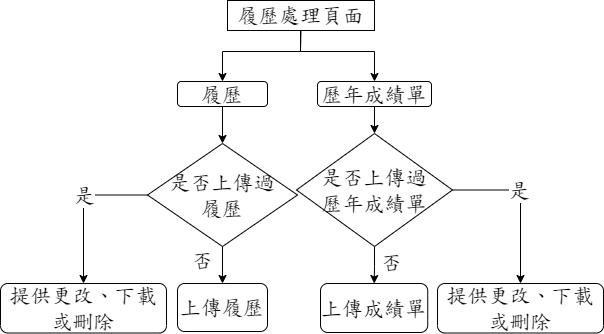

The diagram above was exported from draw.io. Its source (the exported page's mxGraphModel, read from the mxfile embedded in the PNG):
<mxGraphModel dx="1034" dy="382" grid="1" gridSize="10" guides="1" tooltips="1" connect="1" arrows="1" fold="1" page="1" pageScale="1" pageWidth="827" pageHeight="1169" math="0" shadow="0">
  <root>
    <mxCell id="WIyWlLk6GJQsqaUBKTNV-0" />
    <mxCell id="WIyWlLk6GJQsqaUBKTNV-1" parent="WIyWlLk6GJQsqaUBKTNV-0" />
    <mxCell id="1CLtTb624caZ5oziRZ3j-3" style="edgeStyle=orthogonalEdgeStyle;rounded=0;orthogonalLoop=1;jettySize=auto;html=1;exitX=0.25;exitY=1;exitDx=0;exitDy=0;fontFamily=DFKai-sb;fontSource=https%3A%2F%2Ffonts.googleapis.com%2Fcss%3Ffamily%3DDFKai-sb;fontSize=21;entryX=0.5;entryY=0;entryDx=0;entryDy=0;" parent="WIyWlLk6GJQsqaUBKTNV-1" source="4Q1OEsrUz4OLQ0ST5APn-0" target="1CLtTb624caZ5oziRZ3j-1" edge="1">
      <mxGeometry relative="1" as="geometry">
        <mxPoint x="350" y="234" as="targetPoint" />
        <Array as="points">
          <mxPoint x="372" y="180" />
          <mxPoint x="400" y="180" />
          <mxPoint x="400" y="205" />
          <mxPoint x="322" y="205" />
        </Array>
      </mxGeometry>
    </mxCell>
    <mxCell id="1CLtTb624caZ5oziRZ3j-4" style="edgeStyle=orthogonalEdgeStyle;rounded=0;orthogonalLoop=1;jettySize=auto;html=1;exitX=0.5;exitY=1;exitDx=0;exitDy=0;fontFamily=DFKai-sb;fontSource=https%3A%2F%2Ffonts.googleapis.com%2Fcss%3Ffamily%3DDFKai-sb;fontSize=21;entryX=0.5;entryY=0;entryDx=0;entryDy=0;" parent="WIyWlLk6GJQsqaUBKTNV-1" source="4Q1OEsrUz4OLQ0ST5APn-0" target="1CLtTb624caZ5oziRZ3j-2" edge="1">
      <mxGeometry relative="1" as="geometry">
        <mxPoint x="470" y="230" as="targetPoint" />
        <Array as="points">
          <mxPoint x="400" y="183" />
          <mxPoint x="400" y="205" />
          <mxPoint x="474" y="205" />
        </Array>
      </mxGeometry>
    </mxCell>
    <mxCell id="4Q1OEsrUz4OLQ0ST5APn-0" value="履歷處理頁面" style="rounded=0;whiteSpace=wrap;html=1;fontFamily=DFKai-sb;fontSource=https%3A%2F%2Ffonts.googleapis.com%2Fcss%3Ffamily%3DDFKai-sb;fontSize=21;" parent="WIyWlLk6GJQsqaUBKTNV-1" vertex="1">
      <mxGeometry x="327" y="154" width="147" height="30" as="geometry" />
    </mxCell>
    <mxCell id="1CLtTb624caZ5oziRZ3j-23" style="edgeStyle=orthogonalEdgeStyle;rounded=0;orthogonalLoop=1;jettySize=auto;html=1;exitX=0;exitY=0.5;exitDx=0;exitDy=0;entryX=0.5;entryY=0;entryDx=0;entryDy=0;fontFamily=DFKai-sb;fontSource=https%3A%2F%2Ffonts.googleapis.com%2Fcss%3Ffamily%3DDFKai-sb;fontSize=21;" parent="WIyWlLk6GJQsqaUBKTNV-1" source="4Q1OEsrUz4OLQ0ST5APn-6" target="1CLtTb624caZ5oziRZ3j-10" edge="1">
      <mxGeometry relative="1" as="geometry" />
    </mxCell>
    <mxCell id="1CLtTb624caZ5oziRZ3j-24" value="是" style="edgeLabel;html=1;align=center;verticalAlign=middle;resizable=0;points=[];fontSize=21;fontFamily=DFKai-sb;" parent="1CLtTb624caZ5oziRZ3j-23" connectable="0" vertex="1">
      <mxGeometry x="-0.3208" y="-1" relative="1" as="geometry">
        <mxPoint x="-12" y="1" as="offset" />
      </mxGeometry>
    </mxCell>
    <mxCell id="MdQMCQ9FwJ-gHXFfWUVY-0" value="否" style="edgeStyle=orthogonalEdgeStyle;rounded=0;orthogonalLoop=1;jettySize=auto;html=1;fontSize=21;fontFamily=DFKai-sb;fontSource=https%3A%2F%2Ffonts.googleapis.com%2Fcss%3Ffamily%3DDFKai-sb;" parent="WIyWlLk6GJQsqaUBKTNV-1" source="4Q1OEsrUz4OLQ0ST5APn-6" target="1CLtTb624caZ5oziRZ3j-9" edge="1">
      <mxGeometry x="-0.3491" y="-20" relative="1" as="geometry">
        <mxPoint as="offset" />
      </mxGeometry>
    </mxCell>
    <mxCell id="4Q1OEsrUz4OLQ0ST5APn-6" value="是否上傳過&lt;br style=&quot;font-size: 21px;&quot;&gt;履歷" style="rhombus;whiteSpace=wrap;html=1;fontFamily=DFKai-sb;fontSource=https%3A%2F%2Ffonts.googleapis.com%2Fcss%3Ffamily%3DDFKai-sb;fontSize=21;" parent="WIyWlLk6GJQsqaUBKTNV-1" vertex="1">
      <mxGeometry x="247" y="297" width="150" height="103" as="geometry" />
    </mxCell>
    <mxCell id="MdQMCQ9FwJ-gHXFfWUVY-2" value="" style="edgeStyle=orthogonalEdgeStyle;rounded=0;orthogonalLoop=1;jettySize=auto;html=1;fontFamily=DFKai-sb;fontSource=https%3A%2F%2Ffonts.googleapis.com%2Fcss%3Ffamily%3DDFKai-sb;fontSize=21;" parent="WIyWlLk6GJQsqaUBKTNV-1" source="1CLtTb624caZ5oziRZ3j-1" target="4Q1OEsrUz4OLQ0ST5APn-6" edge="1">
      <mxGeometry relative="1" as="geometry" />
    </mxCell>
    <mxCell id="1CLtTb624caZ5oziRZ3j-1" value="履歷" style="rounded=1;whiteSpace=wrap;html=1;fontFamily=DFKai-sb;fontSource=https%3A%2F%2Ffonts.googleapis.com%2Fcss%3Ffamily%3DDFKai-sb;fontSize=21;" parent="WIyWlLk6GJQsqaUBKTNV-1" vertex="1">
      <mxGeometry x="277" y="235" width="90" height="25" as="geometry" />
    </mxCell>
    <mxCell id="1CLtTb624caZ5oziRZ3j-7" value="" style="edgeStyle=orthogonalEdgeStyle;rounded=0;orthogonalLoop=1;jettySize=auto;html=1;fontFamily=DFKai-sb;fontSource=https%3A%2F%2Ffonts.googleapis.com%2Fcss%3Ffamily%3DDFKai-sb;fontSize=21;" parent="WIyWlLk6GJQsqaUBKTNV-1" source="1CLtTb624caZ5oziRZ3j-2" target="1CLtTb624caZ5oziRZ3j-5" edge="1">
      <mxGeometry relative="1" as="geometry" />
    </mxCell>
    <mxCell id="1CLtTb624caZ5oziRZ3j-2" value="歷年成績單" style="rounded=1;whiteSpace=wrap;html=1;fontFamily=DFKai-sb;fontSource=https%3A%2F%2Ffonts.googleapis.com%2Fcss%3Ffamily%3DDFKai-sb;fontSize=21;" parent="WIyWlLk6GJQsqaUBKTNV-1" vertex="1">
      <mxGeometry x="417" y="235" width="114" height="25" as="geometry" />
    </mxCell>
    <mxCell id="1CLtTb624caZ5oziRZ3j-17" value="否" style="edgeStyle=orthogonalEdgeStyle;rounded=0;orthogonalLoop=1;jettySize=auto;html=1;fontFamily=DFKai-sb;fontSource=https%3A%2F%2Ffonts.googleapis.com%2Fcss%3Ffamily%3DDFKai-sb;fontSize=21;exitX=0.5;exitY=1;exitDx=0;exitDy=0;" parent="WIyWlLk6GJQsqaUBKTNV-1" source="1CLtTb624caZ5oziRZ3j-5" target="1CLtTb624caZ5oziRZ3j-15" edge="1">
      <mxGeometry x="-0.1431" y="17" relative="1" as="geometry">
        <mxPoint x="474" y="377" as="sourcePoint" />
        <Array as="points" />
        <mxPoint as="offset" />
      </mxGeometry>
    </mxCell>
    <mxCell id="1CLtTb624caZ5oziRZ3j-19" style="edgeStyle=orthogonalEdgeStyle;rounded=0;orthogonalLoop=1;jettySize=auto;html=1;exitX=1;exitY=0.5;exitDx=0;exitDy=0;entryX=0.5;entryY=0;entryDx=0;entryDy=0;fontFamily=DFKai-sb;fontSource=https%3A%2F%2Ffonts.googleapis.com%2Fcss%3Ffamily%3DDFKai-sb;fontSize=21;" parent="WIyWlLk6GJQsqaUBKTNV-1" source="1CLtTb624caZ5oziRZ3j-5" target="MdQMCQ9FwJ-gHXFfWUVY-1" edge="1">
      <mxGeometry relative="1" as="geometry">
        <mxPoint x="619" y="436" as="targetPoint" />
      </mxGeometry>
    </mxCell>
    <mxCell id="1CLtTb624caZ5oziRZ3j-22" value="是" style="edgeLabel;html=1;align=center;verticalAlign=middle;resizable=0;points=[];fontSize=21;fontFamily=DFKai-sb;" parent="1CLtTb624caZ5oziRZ3j-19" connectable="0" vertex="1">
      <mxGeometry x="-0.3708" y="2" relative="1" as="geometry">
        <mxPoint x="15" y="2" as="offset" />
      </mxGeometry>
    </mxCell>
    <mxCell id="1CLtTb624caZ5oziRZ3j-5" value="是否上傳過&lt;br style=&quot;font-size: 21px;&quot;&gt;歷年成績單" style="rhombus;whiteSpace=wrap;html=1;fontFamily=DFKai-sb;fontSource=https%3A%2F%2Ffonts.googleapis.com%2Fcss%3Ffamily%3DDFKai-sb;fontSize=21;" parent="WIyWlLk6GJQsqaUBKTNV-1" vertex="1">
      <mxGeometry x="396" y="287" width="156" height="113" as="geometry" />
    </mxCell>
    <mxCell id="1CLtTb624caZ5oziRZ3j-9" value="上傳履歷" style="rounded=1;whiteSpace=wrap;html=1;fontFamily=DFKai-sb;fontSource=https%3A%2F%2Ffonts.googleapis.com%2Fcss%3Ffamily%3DDFKai-sb;fontSize=21;" parent="WIyWlLk6GJQsqaUBKTNV-1" vertex="1">
      <mxGeometry x="277" y="437" width="90" height="48" as="geometry" />
    </mxCell>
    <mxCell id="1CLtTb624caZ5oziRZ3j-10" value="提供更改、下載或刪除" style="rounded=1;whiteSpace=wrap;html=1;fontFamily=DFKai-sb;fontSource=https%3A%2F%2Ffonts.googleapis.com%2Fcss%3Ffamily%3DDFKai-sb;fontSize=21;" parent="WIyWlLk6GJQsqaUBKTNV-1" vertex="1">
      <mxGeometry x="100" y="437" width="166" height="49.5" as="geometry" />
    </mxCell>
    <mxCell id="1CLtTb624caZ5oziRZ3j-15" value="上傳成績單" style="rounded=1;whiteSpace=wrap;html=1;fontFamily=DFKai-sb;fontSource=https%3A%2F%2Ffonts.googleapis.com%2Fcss%3Ffamily%3DDFKai-sb;fontSize=21;" parent="WIyWlLk6GJQsqaUBKTNV-1" vertex="1">
      <mxGeometry x="420" y="437" width="107.25" height="49" as="geometry" />
    </mxCell>
    <mxCell id="MdQMCQ9FwJ-gHXFfWUVY-1" value="提供更改、下載或刪除" style="rounded=1;whiteSpace=wrap;html=1;fontFamily=DFKai-sb;fontSource=https%3A%2F%2Ffonts.googleapis.com%2Fcss%3Ffamily%3DDFKai-sb;fontSize=21;" parent="WIyWlLk6GJQsqaUBKTNV-1" vertex="1">
      <mxGeometry x="537" y="437" width="166" height="49.5" as="geometry" />
    </mxCell>
  </root>
</mxGraphModel>